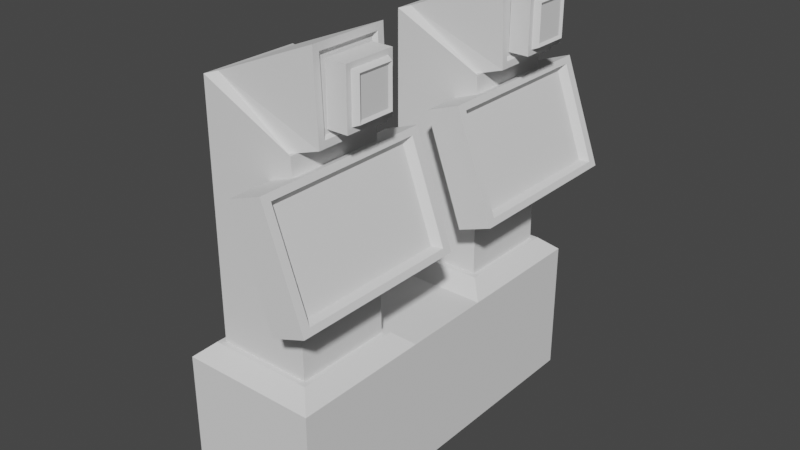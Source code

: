 # Source: Buttons.blend  (saved by Blender 2.90.8; exported with 4.5.12 LTS)
import bpy
from mathutils import Matrix  # noqa: F401  (used for matrix-valued properties, if any)

bpy.ops.wm.read_factory_settings(use_empty=True)
scene = bpy.context.scene
scene.name = 'Scene'

# ---- collections
col_collection = bpy.data.collections.new('Collection'); scene.collection.children.link(col_collection)

# ---- world
world_world = bpy.data.worlds.new('World'); scene.world = world_world
world_world.use_nodes = True; world_world.node_tree.nodes.clear()
_N = world_world.node_tree.nodes; _L = world_world.node_tree.links
n0 = _N.new('ShaderNodeOutputWorld'); n0.name = 'World Output'; n0.location = (300, 300)
n1 = _N.new('ShaderNodeBackground'); n1.name = 'Background'; n1.location = (10, 300)
n1.inputs[0].default_value = (0.05088, 0.05088, 0.05088, 1.0)
_L.new(n1.outputs[0], n0.inputs[0])
n0.is_active_output = True
world_world.color = (0.05088, 0.05088, 0.05088)
world_world.use_sun_shadow = False
world_world.sun_shadow_jitter_overblur = 0.0

# ---- meshes
me_cube_001 = bpy.data.meshes.new('Cube.001')
me_cube_001.from_pydata([(-1.0, -2.715, -1.0), (-0.6881, -2.403, 1.207), (-1.0, 2.715, -1.0), (-0.6881, 2.403, 1.207), (1.0, -2.715, -1.0), (0.6881, -2.403, 1.207), (1.0, 2.715, -1.0), (0.6881, 2.403, 1.207), (-0.6881, -0.9896, 1.207), (1.0, -0.6777, -1.0), (-1.0, -0.6777, -1.0), (0.6881, -0.9896, 1.207), (-1.0, 0.6777, -1.0), (0.6881, 0.9896, 1.207), (-0.6881, 0.9896, 1.207), (1.0, 0.6777, -1.0), (-1.0, 2.715, 1.0), (1.0, 2.715, 1.0), (1.0, -2.715, 1.0), (-1.0, -2.715, 1.0), (1.0, -0.6777, 1.0), (-1.0, 0.6777, 1.0), (-1.0, -0.6777, 1.0), (1.0, 0.6777, 1.0), (-0.7657, 2.481, 1.207), (0.7657, 2.481, 1.207), (0.7657, -2.481, 1.207), (-0.7657, -2.481, 1.207), (0.7657, -0.912, 1.207), (-0.7657, 0.912, 1.207), (-0.7657, -0.912, 1.207), (0.7657, 0.912, 1.207), (0.8275, 2.128, 5.257), (0.8655, 2.128, 4.335), (0.8655, -2.128, 4.335), (0.8275, -2.128, 5.257), (0.8655, -1.265, 4.335), (0.8275, 1.265, 5.257), (0.8275, -1.265, 5.257), (0.8655, 1.265, 4.335), (0.4706, 2.259, 4.476), (0.4706, -2.259, 4.476), (0.4706, -1.134, 4.476), (0.4706, 1.134, 4.476), (0.6381, -0.9896, 4.121), (0.6381, -2.403, 4.121), (0.6381, 2.403, 4.121), (0.6381, 0.9896, 4.121), (0.4706, -1.134, 4.476), (0.4706, -2.259, 4.476), (0.4706, 2.259, 4.476), (0.4706, 1.134, 4.476), (-0.6881, 2.403, 4.762), (-0.6881, -2.403, 4.762), (0.6381, 2.403, 4.121), (0.6381, -2.403, 4.121), (-0.6881, 0.9896, 4.762), (0.6381, -0.9896, 4.121), (-0.6881, -0.9896, 4.762), (0.6381, 0.9896, 4.121), (-0.5518, 2.305, 4.801), (0.5017, 2.305, 4.081), (0.5017, -2.305, 4.081), (-0.5518, -2.305, 4.801), (0.5017, -1.088, 4.081), (-0.5518, 1.088, 4.801), (-0.5518, -1.088, 4.801), (0.5017, 1.088, 4.081), (0.8778, 2.255, 5.386), (0.9263, 2.255, 4.21), (0.9263, -2.255, 4.21), (0.8778, -2.255, 5.386), (0.9263, -1.137, 4.21), (0.8778, 1.137, 5.386), (0.8778, -1.137, 5.386), (0.9263, 1.137, 4.21), (0.8817, 2.16, 5.291), (0.9224, 2.16, 4.305), (0.9224, -2.16, 4.305), (0.8817, -2.16, 5.291), (0.9224, -1.233, 4.305), (0.8817, 1.233, 5.291), (0.8817, -1.233, 5.291), (0.9224, 1.233, 4.305)], [(42, 48), (44, 57), (54, 46), (47, 59), (55, 45), (49, 41), (43, 51), (50, 40)], [(2, 16, 17, 6), (6, 17, 23, 15), (4, 18, 19, 0), (9, 20, 18, 4), (10, 9, 4, 0), (10, 22, 21, 12), (15, 23, 20, 9), (12, 15, 9, 10), (7, 3, 52, 54), (0, 19, 22, 10), (2, 6, 15, 12), (5, 11, 57, 55), (12, 21, 16, 2), (23, 21, 22, 20), (24, 25, 17, 16), (26, 27, 19, 18), (28, 26, 18, 20), (29, 24, 16, 21), (27, 30, 22, 19), (30, 28, 20, 22), (25, 31, 23, 17), (31, 29, 21, 23), (3, 7, 25, 24), (5, 1, 27, 26), (11, 5, 26, 28), (14, 3, 24, 29), (1, 8, 30, 27), (8, 11, 28, 30), (7, 13, 31, 25), (13, 14, 29, 31), (14, 13, 59, 56), (11, 8, 58, 57), (3, 14, 56, 52), (1, 5, 55, 53), (13, 7, 54, 59), (8, 1, 53, 58), (34, 36, 38, 35), (33, 32, 37, 39), (60, 61, 54, 52), (62, 63, 53, 55), (64, 62, 55, 57), (65, 60, 52, 56), (63, 66, 58, 53), (66, 64, 57, 58), (61, 67, 59, 54), (67, 65, 56, 59), (68, 69, 61, 60), (70, 71, 63, 62), (72, 70, 62, 64), (73, 68, 60, 65), (71, 74, 66, 63), (74, 72, 64, 66), (69, 75, 67, 61), (75, 73, 65, 67), (76, 77, 69, 68), (78, 79, 71, 70), (80, 78, 70, 72), (81, 76, 68, 73), (79, 82, 74, 71), (82, 80, 72, 74), (77, 83, 75, 69), (83, 81, 73, 75), (32, 33, 77, 76), (34, 35, 79, 78), (36, 34, 78, 80), (37, 32, 76, 81), (35, 38, 82, 79), (38, 36, 80, 82), (33, 39, 83, 77), (39, 37, 81, 83)])
_uv = me_cube_001.uv_layers.new(name='UVMap')
_uv.uv.foreach_set('vector', [0.375, 0.25, 0.625, 0.25, 0.625, 0.5, 0.375, 0.5, 0.375, 0.5, 0.625, 0.5, 0.625, 0.5938, 0.375, 0.5938, 0.375, 0.75, 0.625, 0.75, 0.625, 1.0, 0.375, 1.0, 0.375, 0.6562, 0.625, 0.6562, 0.625, 0.75, 0.375, 0.75, 0.125, 0.6562, 0.375, 0.6562, 0.375, 0.75, 0.125, 0.75, 0.375, 0.09375, 0.625, 0.09375, 0.625, 0.1562, 0.375, 0.1562, 0.375, 0.5938, 0.625, 0.5938, 0.625, 0.6562, 0.375, 0.6562, 0.125, 0.5938, 0.375, 0.5938, 0.375, 0.6562, 0.125, 0.6562, 0.664, 0.5143, 0.836, 0.5143, 0.836, 0.5143, 0.664, 0.5143, 0.375, 0.0, 0.625, 0.0, 0.625, 0.09375, 0.375, 0.09375, 0.125, 0.5, 0.375, 0.5, 0.375, 0.5938, 0.125, 0.5938, 0.664, 0.7357, 0.664, 0.6706, 0.664, 0.6706, 0.664, 0.7357, 0.375, 0.1562, 0.625, 0.1562, 0.625, 0.25, 0.375, 0.25, 0.625, 0.5938, 0.875, 0.5938, 0.875, 0.6562, 0.625, 0.6562, 0.8457, 0.5108, 0.6543, 0.5108, 0.625, 0.5, 0.875, 0.5, 0.6543, 0.7392, 0.8457, 0.7392, 0.875, 0.75, 0.625, 0.75, 0.6543, 0.667, 0.6543, 0.7392, 0.625, 0.75, 0.625, 0.6562, 0.8457, 0.583, 0.8457, 0.5108, 0.875, 0.5, 0.875, 0.5938, 0.8457, 0.7392, 0.8457, 0.667, 0.875, 0.6562, 0.875, 0.75, 0.8457, 0.667, 0.6543, 0.667, 0.625, 0.6562, 0.875, 0.6562, 0.6543, 0.5108, 0.6543, 0.583, 0.625, 0.5938, 0.625, 0.5, 0.6543, 0.583, 0.8457, 0.583, 0.875, 0.5938, 0.625, 0.5938, 0.836, 0.5143, 0.664, 0.5143, 0.6543, 0.5108, 0.8457, 0.5108, 0.664, 0.7357, 0.836, 0.7357, 0.8457, 0.7392, 0.6543, 0.7392, 0.664, 0.6706, 0.664, 0.7357, 0.6543, 0.7392, 0.6543, 0.667, 0.836, 0.5794, 0.836, 0.5143, 0.8457, 0.5108, 0.8457, 0.583, 0.836, 0.7357, 0.836, 0.6706, 0.8457, 0.667, 0.8457, 0.7392, 0.836, 0.6706, 0.664, 0.6706, 0.6543, 0.667, 0.8457, 0.667, 0.664, 0.5143, 0.664, 0.5794, 0.6543, 0.583, 0.6543, 0.5108, 0.664, 0.5794, 0.836, 0.5794, 0.8457, 0.583, 0.6543, 0.583, 0.836, 0.5794, 0.664, 0.5794, 0.664, 0.5794, 0.836, 0.5794, 0.664, 0.6706, 0.836, 0.6706, 0.836, 0.6706, 0.664, 0.6706, 0.836, 0.5143, 0.836, 0.5794, 0.836, 0.5794, 0.836, 0.5143, 0.836, 0.7357, 0.664, 0.7357, 0.664, 0.7357, 0.836, 0.7357, 0.664, 0.5794, 0.664, 0.5143, 0.664, 0.5143, 0.664, 0.5794, 0.836, 0.6706, 0.836, 0.7357, 0.836, 0.7357, 0.836, 0.6706, 0.6961, 0.723, 0.6961, 0.6833, 0.8039, 0.6833, 0.8039, 0.723, 0.6961, 0.527, 0.8039, 0.527, 0.8039, 0.5667, 0.6961, 0.5667, 0.8245, 0.5189, 0.6755, 0.5189, 0.664, 0.5143, 0.836, 0.5143, 0.6755, 0.7311, 0.8245, 0.7311, 0.836, 0.7357, 0.664, 0.7357, 0.6755, 0.6751, 0.6755, 0.7311, 0.664, 0.7357, 0.664, 0.6706, 0.8245, 0.5749, 0.8245, 0.5189, 0.836, 0.5143, 0.836, 0.5794, 0.8245, 0.7311, 0.8245, 0.6751, 0.836, 0.6706, 0.836, 0.7357, 0.8245, 0.6751, 0.6755, 0.6751, 0.664, 0.6706, 0.836, 0.6706, 0.6755, 0.5189, 0.6755, 0.5749, 0.664, 0.5794, 0.664, 0.5143, 0.6755, 0.5749, 0.8245, 0.5749, 0.836, 0.5794, 0.664, 0.5794, 0.8187, 0.5212, 0.6813, 0.5212, 0.6755, 0.5189, 0.8245, 0.5189, 0.6813, 0.7288, 0.8187, 0.7288, 0.8245, 0.7311, 0.6755, 0.7311, 0.6813, 0.6774, 0.6813, 0.7288, 0.6755, 0.7311, 0.6755, 0.6751, 0.8187, 0.5726, 0.8187, 0.5212, 0.8245, 0.5189, 0.8245, 0.5749, 0.8187, 0.7288, 0.8187, 0.6774, 0.8245, 0.6751, 0.8245, 0.7311, 0.8187, 0.6774, 0.6813, 0.6774, 0.6755, 0.6751, 0.8245, 0.6751, 0.6813, 0.5212, 0.6813, 0.5726, 0.6755, 0.5749, 0.6755, 0.5189, 0.6813, 0.5726, 0.8187, 0.5726, 0.8245, 0.5749, 0.6755, 0.5749, 0.8076, 0.5255, 0.6924, 0.5255, 0.6813, 0.5212, 0.8187, 0.5212, 0.6924, 0.7245, 0.8076, 0.7245, 0.8187, 0.7288, 0.6813, 0.7288, 0.6924, 0.6818, 0.6924, 0.7245, 0.6813, 0.7288, 0.6813, 0.6774, 0.8076, 0.5682, 0.8076, 0.5255, 0.8187, 0.5212, 0.8187, 0.5726, 0.8076, 0.7245, 0.8076, 0.6818, 0.8187, 0.6774, 0.8187, 0.7288, 0.8076, 0.6818, 0.6924, 0.6818, 0.6813, 0.6774, 0.8187, 0.6774, 0.6924, 0.5255, 0.6924, 0.5682, 0.6813, 0.5726, 0.6813, 0.5212, 0.6924, 0.5682, 0.8076, 0.5682, 0.8187, 0.5726, 0.6813, 0.5726, 0.8039, 0.527, 0.6961, 0.527, 0.6924, 0.5255, 0.8076, 0.5255, 0.6961, 0.723, 0.8039, 0.723, 0.8076, 0.7245, 0.6924, 0.7245, 0.6961, 0.6833, 0.6961, 0.723, 0.6924, 0.7245, 0.6924, 0.6818, 0.8039, 0.5667, 0.8039, 0.527, 0.8076, 0.5255, 0.8076, 0.5682, 0.8039, 0.723, 0.8039, 0.6833, 0.8076, 0.6818, 0.8076, 0.7245, 0.8039, 0.6833, 0.6961, 0.6833, 0.6924, 0.6818, 0.8076, 0.6818, 0.6961, 0.527, 0.6961, 0.5667, 0.6924, 0.5682, 0.6924, 0.5255, 0.6961, 0.5667, 0.8039, 0.5667, 0.8076, 0.5682, 0.6924, 0.5682])
me_cube_001.use_remesh_fix_poles = True
me_cube_001.use_remesh_preserve_attributes = False
me_cube_001.use_mirror_vertex_groups = False
me_cube_001.update()
me_cube_002 = bpy.data.meshes.new('Cube.002')
me_cube_002.from_pydata([(0.4775, -1.0, -1.0), (0.4775, -1.0, 0.6427), (0.4775, 1.0, -1.0), (0.4775, 1.0, 0.6427), (0.8958, -0.8347, -0.8347), (0.8958, -0.8347, 0.4775), (0.8958, 0.8347, -0.8347), (0.8958, 0.8347, 0.4775), (1.0, 1.0, 0.6427), (1.0, 1.0, -1.0), (1.0, -1.0, -1.0), (1.0, -1.0, 0.6427), (1.0, 0.9036, 0.5464), (1.0, 0.9036, -0.9036), (1.0, -0.9036, -0.9036), (1.0, -0.9036, 0.5464)], [], [(0, 1, 3, 2), (2, 3, 8, 9), (6, 7, 5, 4), (10, 11, 1, 0), (2, 9, 10, 0), (8, 3, 1, 11), (12, 13, 9, 8), (13, 14, 10, 9), (15, 12, 8, 11), (14, 15, 11, 10), (7, 6, 13, 12), (6, 4, 14, 13), (5, 7, 12, 15), (4, 5, 15, 14)])
_uv = me_cube_002.uv_layers.new(name='UVMap')
_uv.uv.foreach_set('vector', [0.375, 0.0, 0.625, 0.0, 0.625, 0.25, 0.375, 0.25, 0.375, 0.25, 0.625, 0.25, 0.625, 0.5, 0.375, 0.5, 0.4002, 0.5207, 0.5998, 0.5207, 0.5998, 0.7293, 0.4002, 0.7293, 0.375, 0.75, 0.625, 0.75, 0.625, 1.0, 0.375, 1.0, 0.125, 0.5, 0.375, 0.5, 0.375, 0.75, 0.125, 0.75, 0.625, 0.5, 0.875, 0.5, 0.875, 0.75, 0.625, 0.75, 0.6103, 0.512, 0.3897, 0.512, 0.375, 0.5, 0.625, 0.5, 0.3897, 0.512, 0.3897, 0.738, 0.375, 0.75, 0.375, 0.5, 0.6103, 0.738, 0.6103, 0.512, 0.625, 0.5, 0.625, 0.75, 0.3897, 0.738, 0.6103, 0.738, 0.625, 0.75, 0.375, 0.75, 0.5998, 0.5207, 0.4002, 0.5207, 0.3897, 0.512, 0.6103, 0.512, 0.4002, 0.5207, 0.4002, 0.7293, 0.3897, 0.738, 0.3897, 0.512, 0.5998, 0.7293, 0.5998, 0.5207, 0.6103, 0.512, 0.6103, 0.738, 0.4002, 0.7293, 0.5998, 0.7293, 0.6103, 0.738, 0.3897, 0.738])
me_cube_002.use_remesh_fix_poles = True
me_cube_002.use_remesh_preserve_attributes = False
me_cube_002.use_mirror_vertex_groups = False
me_cube_002.update()
me_cube_003 = bpy.data.meshes.new('Cube.003')
me_cube_003.from_pydata([(0.4775, -1.0, -1.0), (0.4775, -1.0, 0.6427), (0.4775, 1.0, -1.0), (0.4775, 1.0, 0.6427), (0.8958, -0.8347, -0.8347), (0.8958, -0.8347, 0.4775), (0.8958, 0.8347, -0.8347), (0.8958, 0.8347, 0.4775), (1.0, 1.0, 0.6427), (1.0, 1.0, -1.0), (1.0, -1.0, -1.0), (1.0, -1.0, 0.6427), (1.0, 0.9036, 0.5464), (1.0, 0.9036, -0.9036), (1.0, -0.9036, -0.9036), (1.0, -0.9036, 0.5464)], [], [(0, 1, 3, 2), (2, 3, 8, 9), (6, 7, 5, 4), (10, 11, 1, 0), (2, 9, 10, 0), (8, 3, 1, 11), (12, 13, 9, 8), (13, 14, 10, 9), (15, 12, 8, 11), (14, 15, 11, 10), (7, 6, 13, 12), (6, 4, 14, 13), (5, 7, 12, 15), (4, 5, 15, 14)])
_uv = me_cube_003.uv_layers.new(name='UVMap')
_uv.uv.foreach_set('vector', [0.375, 0.0, 0.625, 0.0, 0.625, 0.25, 0.375, 0.25, 0.375, 0.25, 0.625, 0.25, 0.625, 0.5, 0.375, 0.5, 0.4002, 0.5207, 0.5998, 0.5207, 0.5998, 0.7293, 0.4002, 0.7293, 0.375, 0.75, 0.625, 0.75, 0.625, 1.0, 0.375, 1.0, 0.125, 0.5, 0.375, 0.5, 0.375, 0.75, 0.125, 0.75, 0.625, 0.5, 0.875, 0.5, 0.875, 0.75, 0.625, 0.75, 0.6103, 0.512, 0.3897, 0.512, 0.375, 0.5, 0.625, 0.5, 0.3897, 0.512, 0.3897, 0.738, 0.375, 0.75, 0.375, 0.5, 0.6103, 0.738, 0.6103, 0.512, 0.625, 0.5, 0.625, 0.75, 0.3897, 0.738, 0.6103, 0.738, 0.625, 0.75, 0.375, 0.75, 0.5998, 0.5207, 0.4002, 0.5207, 0.3897, 0.512, 0.6103, 0.512, 0.4002, 0.5207, 0.4002, 0.7293, 0.3897, 0.738, 0.3897, 0.512, 0.5998, 0.7293, 0.5998, 0.5207, 0.6103, 0.512, 0.6103, 0.738, 0.4002, 0.7293, 0.5998, 0.7293, 0.6103, 0.738, 0.3897, 0.738])
me_cube_003.use_remesh_fix_poles = True
me_cube_003.use_remesh_preserve_attributes = False
me_cube_003.use_mirror_vertex_groups = False
me_cube_003.update()
me_cube_004 = bpy.data.meshes.new('Cube.004')
me_cube_004.from_pydata([(-0.2664, -0.3719, -0.3982), (-0.2664, -0.3719, 0.3982), (-0.2664, 0.3719, -0.3982), (-0.2664, 0.3719, 0.3982), (0.09222, -0.2203, -0.2466), (0.09222, -0.2203, 0.2466), (0.09222, 0.2203, -0.2466), (0.09222, 0.2203, 0.2466), (0.02842, 0.3719, 0.3982), (0.02842, 0.3719, -0.3982), (0.02842, -0.3719, -0.3982), (0.02842, -0.3719, 0.3982), (0.02842, 0.2991, 0.3253), (0.02842, 0.2991, -0.3253), (0.02842, -0.2991, -0.3253), (0.02842, -0.2991, 0.3253), (0.1174, 0.2624, 0.2887), (0.1174, 0.2624, -0.2887), (0.1174, -0.2624, -0.2887), (0.1174, -0.2624, 0.2887)], [], [(0, 1, 3, 2), (2, 3, 8, 9), (6, 7, 5, 4), (10, 11, 1, 0), (2, 9, 10, 0), (8, 3, 1, 11), (12, 13, 9, 8), (13, 14, 10, 9), (15, 12, 8, 11), (14, 15, 11, 10), (16, 17, 13, 12), (17, 18, 14, 13), (19, 16, 12, 15), (18, 19, 15, 14), (7, 6, 17, 16), (6, 4, 18, 17), (5, 7, 16, 19), (4, 5, 19, 18)])
_uv = me_cube_004.uv_layers.new(name='UVMap')
_uv.uv.foreach_set('vector', [0.375, 0.0, 0.625, 0.0, 0.625, 0.25, 0.375, 0.25, 0.375, 0.25, 0.625, 0.25, 0.625, 0.5, 0.375, 0.5, 0.4226, 0.551, 0.5774, 0.551, 0.5774, 0.699, 0.4226, 0.699, 0.375, 0.75, 0.625, 0.75, 0.625, 1.0, 0.375, 1.0, 0.125, 0.5, 0.375, 0.5, 0.375, 0.75, 0.125, 0.75, 0.625, 0.5, 0.875, 0.5, 0.875, 0.75, 0.625, 0.75, 0.6021, 0.5245, 0.3979, 0.5245, 0.375, 0.5, 0.625, 0.5, 0.3979, 0.5245, 0.3979, 0.7255, 0.375, 0.75, 0.375, 0.5, 0.6021, 0.7255, 0.6021, 0.5245, 0.625, 0.5, 0.625, 0.75, 0.3979, 0.7255, 0.6021, 0.7255, 0.625, 0.75, 0.375, 0.75, 0.5906, 0.5368, 0.4094, 0.5368, 0.3979, 0.5245, 0.6021, 0.5245, 0.4094, 0.5368, 0.4094, 0.7132, 0.3979, 0.7255, 0.3979, 0.5245, 0.5906, 0.7132, 0.5906, 0.5368, 0.6021, 0.5245, 0.6021, 0.7255, 0.4094, 0.7132, 0.5906, 0.7132, 0.6021, 0.7255, 0.3979, 0.7255, 0.5774, 0.551, 0.4226, 0.551, 0.4094, 0.5368, 0.5906, 0.5368, 0.4226, 0.551, 0.4226, 0.699, 0.4094, 0.7132, 0.4094, 0.5368, 0.5774, 0.699, 0.5774, 0.551, 0.5906, 0.5368, 0.5906, 0.7132, 0.4226, 0.699, 0.5774, 0.699, 0.5906, 0.7132, 0.4094, 0.7132])
me_cube_004.use_remesh_fix_poles = True
me_cube_004.use_remesh_preserve_attributes = False
me_cube_004.use_mirror_vertex_groups = False
me_cube_004.update()
me_cube_005 = bpy.data.meshes.new('Cube.005')
me_cube_005.from_pydata([(-0.2664, -0.3719, -0.3982), (-0.2664, -0.3719, 0.3982), (-0.2664, 0.3719, -0.3982), (-0.2664, 0.3719, 0.3982), (0.09222, -0.2203, -0.2466), (0.09222, -0.2203, 0.2466), (0.09222, 0.2203, -0.2466), (0.09222, 0.2203, 0.2466), (0.02842, 0.3719, 0.3982), (0.02842, 0.3719, -0.3982), (0.02842, -0.3719, -0.3982), (0.02842, -0.3719, 0.3982), (0.02842, 0.2991, 0.3253), (0.02842, 0.2991, -0.3253), (0.02842, -0.2991, -0.3253), (0.02842, -0.2991, 0.3253), (0.1174, 0.2624, 0.2887), (0.1174, 0.2624, -0.2887), (0.1174, -0.2624, -0.2887), (0.1174, -0.2624, 0.2887)], [], [(0, 1, 3, 2), (2, 3, 8, 9), (6, 7, 5, 4), (10, 11, 1, 0), (2, 9, 10, 0), (8, 3, 1, 11), (12, 13, 9, 8), (13, 14, 10, 9), (15, 12, 8, 11), (14, 15, 11, 10), (16, 17, 13, 12), (17, 18, 14, 13), (19, 16, 12, 15), (18, 19, 15, 14), (7, 6, 17, 16), (6, 4, 18, 17), (5, 7, 16, 19), (4, 5, 19, 18)])
_uv = me_cube_005.uv_layers.new(name='UVMap')
_uv.uv.foreach_set('vector', [0.375, 0.0, 0.625, 0.0, 0.625, 0.25, 0.375, 0.25, 0.375, 0.25, 0.625, 0.25, 0.625, 0.5, 0.375, 0.5, 0.4226, 0.551, 0.5774, 0.551, 0.5774, 0.699, 0.4226, 0.699, 0.375, 0.75, 0.625, 0.75, 0.625, 1.0, 0.375, 1.0, 0.125, 0.5, 0.375, 0.5, 0.375, 0.75, 0.125, 0.75, 0.625, 0.5, 0.875, 0.5, 0.875, 0.75, 0.625, 0.75, 0.6021, 0.5245, 0.3979, 0.5245, 0.375, 0.5, 0.625, 0.5, 0.3979, 0.5245, 0.3979, 0.7255, 0.375, 0.75, 0.375, 0.5, 0.6021, 0.7255, 0.6021, 0.5245, 0.625, 0.5, 0.625, 0.75, 0.3979, 0.7255, 0.6021, 0.7255, 0.625, 0.75, 0.375, 0.75, 0.5906, 0.5368, 0.4094, 0.5368, 0.3979, 0.5245, 0.6021, 0.5245, 0.4094, 0.5368, 0.4094, 0.7132, 0.3979, 0.7255, 0.3979, 0.5245, 0.5906, 0.7132, 0.5906, 0.5368, 0.6021, 0.5245, 0.6021, 0.7255, 0.4094, 0.7132, 0.5906, 0.7132, 0.6021, 0.7255, 0.3979, 0.7255, 0.5774, 0.551, 0.4226, 0.551, 0.4094, 0.5368, 0.5906, 0.5368, 0.4226, 0.551, 0.4226, 0.699, 0.4094, 0.7132, 0.4094, 0.5368, 0.5774, 0.699, 0.5774, 0.551, 0.5906, 0.5368, 0.5906, 0.7132, 0.4226, 0.699, 0.5774, 0.699, 0.5906, 0.7132, 0.4094, 0.7132])
me_cube_005.use_remesh_fix_poles = True
me_cube_005.use_remesh_preserve_attributes = False
me_cube_005.use_mirror_vertex_groups = False
me_cube_005.update()

# ---- objects
ob_cube = bpy.data.objects.new('Cube', me_cube_001)
ob_cube_001 = bpy.data.objects.new('Cube.001', me_cube_002)
ob_cube_002 = bpy.data.objects.new('Cube.002', me_cube_003)
ob_cube_003 = bpy.data.objects.new('Cube.003', me_cube_004)
ob_cube_004 = bpy.data.objects.new('Cube.004', me_cube_005)

# ---- transforms, parenting, visibility, modifiers, constraints
ob_cube.location = (0.0, 0.0, 0.0)
ob_cube.lineart.crease_threshold = 0.0
ob_cube_001.location = (0.05462, -1.71, 2.96)
ob_cube_001.rotation_euler = (0.0, -0.3491, 0.0)
ob_cube_001.scale = (1.0, 1.3, 1.0)
ob_cube_001.lineart.crease_threshold = 0.0
ob_cube_002.location = (0.05462, 1.71, 2.96)
ob_cube_002.rotation_euler = (0.0, -0.3491, 0.0)
ob_cube_002.scale = (1.0, 1.3, 1.0)
ob_cube_002.lineart.crease_threshold = 0.0
ob_cube_003.location = (1.14, -1.695, 4.792)
ob_cube_003.lineart.crease_threshold = 0.0
ob_cube_004.location = (1.14, 1.705, 4.792)
ob_cube_004.lineart.crease_threshold = 0.0

# ---- collection membership
col_collection.objects.link(ob_cube)
col_collection.objects.link(ob_cube_001)
col_collection.objects.link(ob_cube_002)
col_collection.objects.link(ob_cube_003)
col_collection.objects.link(ob_cube_004)

# ---- scene / render settings (as saved in the file)
scene.frame_start = 1; scene.frame_end = 250; scene.frame_set(1)
scene.render.engine = 'BLENDER_EEVEE_NEXT'
scene.cycles.use_denoising = False
scene.cycles.samples = 128
scene.cycles.sampling_pattern = 'TABULATED_SOBOL'
scene.cycles.use_adaptive_sampling = False
scene.cycles.use_light_tree = False
scene.view_settings.view_transform = 'Filmic'
bpy.context.view_layer.update()

# ---- added for rendering (the .blend has no active camera and no usable light): camera, sun
cam_auto = bpy.data.cameras.new('AutoCamera')
cam_auto.lens = 50.0
cam_auto.sensor_width = 36.0
cam_auto.clip_end = 1000.0
ob_auto_camera = bpy.data.objects.new('AutoCamera', cam_auto)
scene.collection.objects.link(ob_auto_camera)
ob_auto_camera.location = (8.5712, -10.0836, 8.91565)
ob_auto_camera.rotation_euler = (1.09748, -7.21219e-08, 0.694738)
scene.camera = ob_auto_camera
light_auto_sun = bpy.data.lights.new('AutoSun', 'SUN')
light_auto_sun.energy = 3.0
light_auto_sun.angle = 0.0523599
ob_auto_sun = bpy.data.objects.new('AutoSun', light_auto_sun)
scene.collection.objects.link(ob_auto_sun)
ob_auto_sun.rotation_euler = (0.872665, 0.174533, 0.523599)
bpy.context.view_layer.update()
